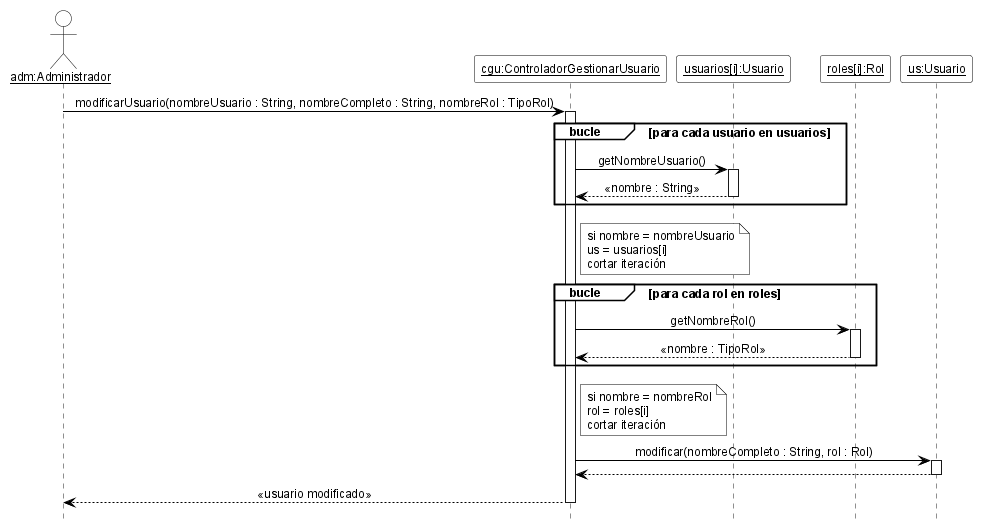

The diagram above was rendered by PlantUML. Its source (embedded in the PNG):
@startuml DSD_CU-02_modificarUsuario
' Diagrama de Secuencia de Diseño (DSD) - CU-02 Gestionar usuario - modificarUsuario
' Estilo de los ejemplos de la teoría (introducirArticulo / crearNuevaVenta).
hide footbox
skinparam shadowing false
skinparam defaultFontName Arial
skinparam defaultFontSize 12
skinparam sequenceMessageAlign center
skinparam ArrowColor black
skinparam ParticipantBackgroundColor white
skinparam ParticipantBorderColor black
skinparam ActorBackgroundColor white
skinparam ActorBorderColor black
skinparam LifeLineBorderColor black
skinparam LifeLineBackgroundColor white
skinparam SequenceGroupBackgroundColor white
skinparam SequenceGroupBorderColor black
skinparam SequenceGroupHeaderFontColor black
skinparam NoteBackgroundColor white
skinparam NoteBorderColor black

actor "<u>adm:Administrador</u>" as adm
participant "<u>cgu:ControladorGestionarUsuario</u>" as cgu
participant "<u>usuarios[i]:Usuario</u>" as ui
participant "<u>roles[i]:Rol</u>" as ri
participant "<u>us:Usuario</u>" as us

adm -> cgu ++ : modificarUsuario(nombreUsuario : String, nombreCompleto : String, nombreRol : TipoRol)
group bucle [para cada usuario en usuarios]
  cgu -> ui ++ : getNombreUsuario()
  ui --> cgu -- : «nombre : String»
end
note right of cgu
  si nombre = nombreUsuario
  us = usuarios[i]
  cortar iteración
end note
group bucle [para cada rol en roles]
  cgu -> ri ++ : getNombreRol()
  ri --> cgu -- : «nombre : TipoRol»
end
note right of cgu
  si nombre = nombreRol
  rol = roles[i]
  cortar iteración
end note
cgu -> us ++ : modificar(nombreCompleto : String, rol : Rol)
us --> cgu --
cgu --> adm -- : «usuario modificado»

@enduml